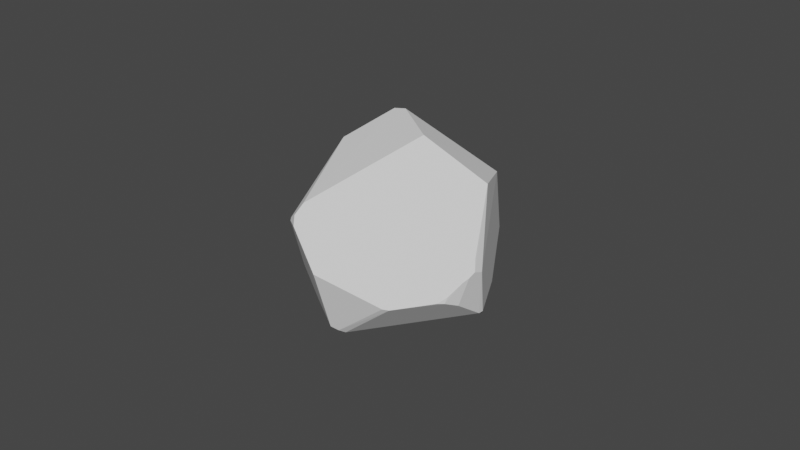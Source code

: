 # Source: Pebble2.blend  (saved by Blender 3.3.6; exported with 4.5.12 LTS)
import bpy
from mathutils import Matrix  # noqa: F401  (used for matrix-valued properties, if any)

bpy.ops.wm.read_factory_settings(use_empty=True)
scene = bpy.context.scene
scene.name = 'Scene'

# ---- world
world_world = bpy.data.worlds.new('World'); scene.world = world_world
world_world.use_nodes = True; world_world.node_tree.nodes.clear()
_N = world_world.node_tree.nodes; _L = world_world.node_tree.links
n0 = _N.new('ShaderNodeOutputWorld'); n0.name = 'World Output'; n0.location = (300, 300)
n1 = _N.new('ShaderNodeBackground'); n1.name = 'Background'; n1.location = (10, 300)
n1.inputs[0].default_value = (0.05088, 0.05088, 0.05088, 1.0)
_L.new(n1.outputs[0], n0.inputs[0])
n0.is_active_output = True
world_world.color = (0.05088, 0.05088, 0.05088)
world_world.use_sun_shadow = False
world_world.sun_shadow_jitter_overblur = 0.0

# ---- meshes
me_cell = bpy.data.meshes.new('cell')
me_cell.from_pydata([(-0.009975, 0.1587, 0.01722), (-0.008633, 0.03012, 0.1364), (-0.085, 0.1384, -0.06209), (-0.09055, 0.1334, -0.06488), (0.08872, 0.1002, 0.1075), (0.1071, 0.1197, 0.09488), (0.09348, 0.1592, 0.05269), (-0.006946, -0.0004672, 0.1407), (-0.02905, -0.0945, 0.1274), (-0.1492, -0.03435, 0.01138), (-0.1492, -0.0448, 0.01117), (-0.0995, -0.08107, 0.06113), (-0.1454, -0.05708, 0.01607), (0.1128, 0.1055, 0.1022), (0.08947, -0.01844, 0.1253), (0.0911, -0.02508, 0.1247), (-0.01178, -0.094, 0.125), (0.131, 0.116, -0.05584), (-0.05185, 0.1134, -0.123), (-0.1319, 0.006309, -0.09303), (-0.1116, 0.06383, -0.1169), (0.1313, -0.007922, -0.1009), (0.003014, -0.1442, -0.0396), (-0.1319, -0.002744, -0.0894), (-0.09901, -0.1034, -0.05002), (-0.03355, -0.1486, -0.03528), (0.06993, 0.0915, -0.138), (-0.04027, 0.09824, -0.1348), (-0.07761, 0.08942, -0.1295), (-0.01733, -0.1516, -0.03587), (-0.09983, 0.07554, -0.122), (0.1448, 0.03987, 0.1061), (0.09953, -0.01877, 0.1211), (-0.1018, 0.0951, -0.1053), (-0.1084, 0.07431, -0.1163), (0.2057, -0.05146, -0.008288), (0.2008, -0.03659, -0.02687), (0.08641, -0.044, 0.121), (0.08804, -0.09374, 0.09227), (0.142, -0.1152, 0.02423), (0.1474, -0.1131, 0.02008), (-0.04478, -0.1157, 0.08504), (-0.03709, -0.101, 0.1182), (-0.01904, -0.1549, -0.01415), (-0.01457, -0.1551, -0.0164), (-0.05842, 0.1023, -0.1321), (-0.06842, 0.0967, -0.1311)], [], [(5, 17, 6), (17, 0, 6), (0, 4, 6), (4, 5, 6), (13, 31, 5), (31, 17, 5), (4, 13, 5), (21, 26, 17), (26, 18, 17), (18, 0, 17), (31, 35, 17), (35, 36, 17), (36, 21, 17), (0, 1, 4), (18, 2, 0), (1, 0, 2), (1, 13, 4), (1, 31, 13), (40, 35, 31), (19, 3, 34), (14, 15, 31), (15, 32, 31), (32, 38, 31), (38, 40, 31), (36, 35, 21), (35, 22, 21), (22, 29, 21), (29, 26, 21), (29, 28, 26), (28, 27, 26), (27, 45, 26), (45, 18, 26), (45, 3, 18), (3, 2, 18), (40, 22, 35), (1, 2, 9), (9, 7, 1), (9, 2, 3), (38, 39, 40), (39, 44, 40), (44, 29, 40), (29, 22, 40), (7, 15, 14), (7, 8, 15), (8, 16, 15), (16, 37, 15), (37, 32, 15), (37, 38, 32), (37, 16, 38), (16, 42, 38), (42, 39, 38), (43, 25, 29), (25, 24, 29), (24, 23, 29), (23, 28, 29), (44, 43, 29), (46, 27, 28), (23, 19, 28), (19, 20, 28), (20, 30, 28), (30, 34, 28), (34, 33, 28), (33, 46, 28), (46, 45, 27), (46, 3, 45), (33, 34, 3), (46, 33, 3), (9, 11, 7), (11, 8, 7), (19, 10, 9), (10, 12, 9), (12, 11, 9), (42, 43, 39), (43, 44, 39), (11, 42, 8), (42, 16, 8), (41, 43, 42), (11, 41, 42), (41, 11, 43), (11, 12, 43), (12, 25, 43), (12, 24, 25), (12, 23, 24), (12, 10, 23), (10, 19, 23), (34, 20, 19), (34, 30, 20), (14, 1, 7), (19, 9, 3), (14, 31, 1)])
_uv = me_cell.uv_layers.new(name='cell-mesh-map-0')
_uv.uv.foreach_set('vector', [0.0, 0.0, 1.0, 0.0, 1.0, 1.0, 0.0, 0.0, 1.0, 0.0, 1.0, 1.0, 0.0, 0.0, 1.0, 0.0, 1.0, 1.0, 0.0, 0.0, 1.0, 0.0, 1.0, 1.0, 0.0, 0.0, 1.0, 0.0, 1.0, 1.0, 0.0, 0.0, 1.0, 0.0, 1.0, 1.0, 0.0, 0.0, 1.0, 0.0, 1.0, 1.0, 0.0, 0.0, 1.0, 0.0, 1.0, 1.0, 0.0, 0.0, 1.0, 0.0, 1.0, 1.0, 0.0, 0.0, 1.0, 0.0, 1.0, 1.0, 0.0, 0.0, 1.0, 0.0, 1.0, 1.0, 0.0, 0.0, 1.0, 0.0, 1.0, 1.0, 0.0, 0.0, 1.0, 0.0, 1.0, 1.0, 1.0, 1.0, 0.0, 0.0, 1.0, 0.0, 0.0, 0.0, 1.0, 0.0, 1.0, 1.0, 1.0, 0.0, 1.0, 1.0, 0.0, 0.0, 0.0, 0.0, 1.0, 0.0, 1.0, 1.0, 0.0, 0.0, 1.0, 0.0, 1.0, 1.0, 0.0, 0.0, 1.0, 0.0, 1.0, 1.0, 1.0, 0.0, 1.0, 1.0, 0.0, 0.0, 0.0, 0.0, 1.0, 0.0, 1.0, 1.0, 0.0, 0.0, 1.0, 0.0, 1.0, 1.0, 0.0, 0.0, 1.0, 0.0, 1.0, 1.0, 0.0, 0.0, 1.0, 0.0, 1.0, 1.0, 0.0, 0.0, 1.0, 0.0, 1.0, 1.0, 0.0, 0.0, 1.0, 0.0, 1.0, 1.0, 0.0, 0.0, 1.0, 0.0, 1.0, 1.0, 0.0, 0.0, 1.0, 0.0, 1.0, 1.0, 0.0, 0.0, 1.0, 0.0, 1.0, 1.0, 0.0, 0.0, 1.0, 0.0, 1.0, 1.0, 0.0, 0.0, 1.0, 0.0, 1.0, 1.0, 0.0, 0.0, 1.0, 0.0, 1.0, 1.0, 0.0, 0.0, 1.0, 0.0, 1.0, 1.0, 0.0, 0.0, 1.0, 0.0, 1.0, 1.0, 0.0, 0.0, 1.0, 0.0, 1.0, 1.0, 1.0, 1.0, 0.0, 0.0, 1.0, 0.0, 0.0, 0.0, 1.0, 0.0, 1.0, 1.0, 1.0, 0.0, 1.0, 1.0, 0.0, 0.0, 0.0, 0.0, 1.0, 0.0, 1.0, 1.0, 0.0, 0.0, 1.0, 0.0, 1.0, 1.0, 0.0, 0.0, 1.0, 0.0, 1.0, 1.0, 0.0, 0.0, 1.0, 0.0, 1.0, 1.0, 0.0, 0.0, 1.0, 0.0, 1.0, 1.0, 0.0, 0.0, 1.0, 0.0, 1.0, 1.0, 0.0, 0.0, 1.0, 0.0, 1.0, 1.0, 0.0, 0.0, 1.0, 0.0, 1.0, 1.0, 0.0, 0.0, 1.0, 0.0, 1.0, 1.0, 0.0, 0.0, 1.0, 0.0, 1.0, 1.0, 0.0, 0.0, 1.0, 0.0, 1.0, 1.0, 0.0, 0.0, 1.0, 0.0, 1.0, 1.0, 0.0, 0.0, 1.0, 0.0, 1.0, 1.0, 0.0, 0.0, 1.0, 0.0, 1.0, 1.0, 0.0, 0.0, 1.0, 0.0, 1.0, 1.0, 0.0, 0.0, 1.0, 0.0, 1.0, 1.0, 0.0, 0.0, 1.0, 0.0, 1.0, 1.0, 0.0, 0.0, 1.0, 0.0, 1.0, 1.0, 0.0, 0.0, 1.0, 0.0, 1.0, 1.0, 0.0, 0.0, 1.0, 0.0, 1.0, 1.0, 0.0, 0.0, 1.0, 0.0, 1.0, 1.0, 0.0, 0.0, 1.0, 0.0, 1.0, 1.0, 0.0, 0.0, 1.0, 0.0, 1.0, 1.0, 0.0, 0.0, 1.0, 0.0, 1.0, 1.0, 0.0, 0.0, 1.0, 0.0, 1.0, 1.0, 0.0, 0.0, 1.0, 0.0, 1.0, 1.0, 0.0, 0.0, 1.0, 0.0, 1.0, 1.0, 0.0, 0.0, 1.0, 0.0, 1.0, 1.0, 0.0, 0.0, 1.0, 0.0, 1.0, 1.0, 0.0, 0.0, 1.0, 0.0, 1.0, 1.0, 0.0, 0.0, 1.0, 0.0, 1.0, 1.0, 0.0, 0.0, 1.0, 0.0, 1.0, 1.0, 0.0, 0.0, 1.0, 0.0, 1.0, 1.0, 0.0, 0.0, 1.0, 0.0, 1.0, 1.0, 0.0, 0.0, 1.0, 0.0, 1.0, 1.0, 0.0, 0.0, 1.0, 0.0, 1.0, 1.0, 0.0, 0.0, 1.0, 0.0, 1.0, 1.0, 0.0, 0.0, 1.0, 0.0, 1.0, 1.0, 0.0, 0.0, 1.0, 0.0, 1.0, 1.0, 0.0, 0.0, 1.0, 0.0, 1.0, 1.0, 0.0, 0.0, 1.0, 0.0, 1.0, 1.0, 0.0, 0.0, 1.0, 0.0, 1.0, 1.0, 0.0, 0.0, 1.0, 0.0, 1.0, 1.0, 0.0, 0.0, 1.0, 0.0, 1.0, 1.0, 0.0, 0.0, 1.0, 0.0, 1.0, 1.0, 0.0, 0.0, 1.0, 0.0, 1.0, 1.0, 0.0, 0.0, 1.0, 0.0, 1.0, 1.0, 0.0, 0.0, 1.0, 0.0, 1.0, 1.0, 0.0, 0.0, 1.0, 0.0, 1.0, 1.0, 1.0, 0.0, 1.0, 1.0, 0.0, 0.0, 1.0, 0.0, 1.0, 0.0, 1.0, 1.0, 1.0, 0.0, 1.0, 1.0, 1.0, 1.0])
me_cell.update()

# ---- objects
ob_kieselstein = bpy.data.objects.new('Kieselstein', me_cell)

# ---- transforms, parenting, visibility, modifiers, constraints
ob_kieselstein.location = (0.0, 0.0, 0.02324)
ob_kieselstein.rotation_euler = (0.3972, -2.446, -1.181)
ob_kieselstein.scale = (0.1973, 0.1973, 0.1973)

# ---- collection membership
scene.collection.objects.link(ob_kieselstein)

# ---- scene / render settings (as saved in the file)
scene.frame_start = 1; scene.frame_end = 250; scene.frame_set(1)
scene.render.engine = 'BLENDER_EEVEE_NEXT'
scene.cycles.sampling_pattern = 'TABULATED_SOBOL'
scene.cycles.use_light_tree = False
scene.view_settings.view_transform = 'Filmic'
bpy.context.view_layer.update()

# ---- added for rendering (the .blend has no active camera and no usable light): camera, sun
cam_auto = bpy.data.cameras.new('AutoCamera')
cam_auto.lens = 50.0
cam_auto.sensor_width = 36.0
cam_auto.clip_end = 1000.0
ob_auto_camera = bpy.data.objects.new('AutoCamera', cam_auto)
scene.collection.objects.link(ob_auto_camera)
ob_auto_camera.location = (0.183572, -0.21776, 0.174532)
ob_auto_camera.rotation_euler = (1.09748, -7.21219e-08, 0.694738)
scene.camera = ob_auto_camera
light_auto_sun = bpy.data.lights.new('AutoSun', 'SUN')
light_auto_sun.energy = 3.0
light_auto_sun.angle = 0.0523599
ob_auto_sun = bpy.data.objects.new('AutoSun', light_auto_sun)
scene.collection.objects.link(ob_auto_sun)
ob_auto_sun.rotation_euler = (0.872665, 0.174533, 0.523599)
bpy.context.view_layer.update()
